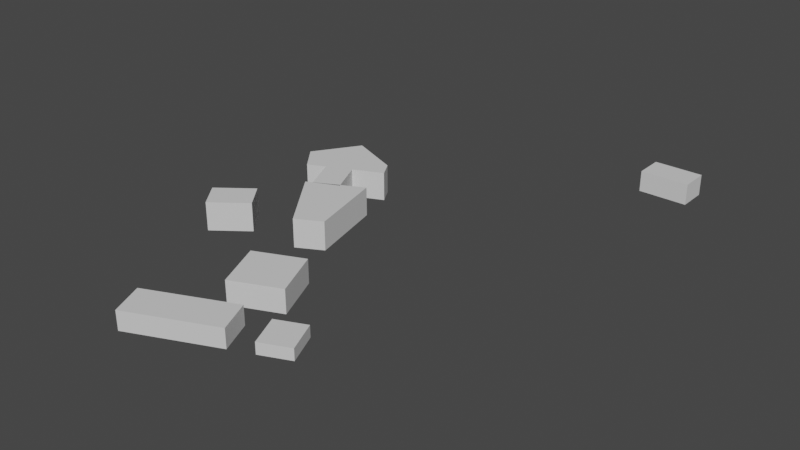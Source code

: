 # Source: map_FHNW.blend  (saved by Blender 2.93.21; exported with 4.5.12 LTS)
import bpy
from mathutils import Matrix  # noqa: F401  (used for matrix-valued properties, if any)

bpy.ops.wm.read_factory_settings(use_empty=True)
scene = bpy.context.scene
scene.name = 'Scene'

# ---- collections
col_collection = bpy.data.collections.new('Collection'); scene.collection.children.link(col_collection)
col_buildings_fhnw_svg = bpy.data.collections.new('buildings_FHNW.svg'); scene.collection.children.link(col_buildings_fhnw_svg)

# ---- materials (node trees are filled in below, after node groups)
mat_svgmat = bpy.data.materials.new('SVGMat')
mat_svgmat.use_transparent_shadow = False
mat_svgmat.diffuse_color = (0.6939, 0.6939, 0.6939, 1.0)
mat_svgmat_001 = bpy.data.materials.new('SVGMat.001')
mat_svgmat_001.use_transparent_shadow = False
mat_svgmat_001.diffuse_color = (0.6939, 0.6939, 0.6939, 1.0)
mat_svgmat_002 = bpy.data.materials.new('SVGMat.002')
mat_svgmat_002.use_transparent_shadow = False
mat_svgmat_002.diffuse_color = (0.6939, 0.6939, 0.6939, 1.0)
mat_svgmat_003 = bpy.data.materials.new('SVGMat.003')
mat_svgmat_003.use_transparent_shadow = False
mat_svgmat_003.diffuse_color = (0.6939, 0.6939, 0.6939, 1.0)
mat_svgmat_004 = bpy.data.materials.new('SVGMat.004')
mat_svgmat_004.use_transparent_shadow = False
mat_svgmat_004.diffuse_color = (0.6939, 0.6939, 0.6939, 1.0)
mat_svgmat_005 = bpy.data.materials.new('SVGMat.005')
mat_svgmat_005.use_transparent_shadow = False
mat_svgmat_005.diffuse_color = (0.6939, 0.6939, 0.6939, 1.0)
mat_svgmat_012 = bpy.data.materials.new('SVGMat.012')
mat_svgmat_012.use_transparent_shadow = False
mat_svgmat_012.diffuse_color = (0.6939, 0.6939, 0.6939, 1.0)

# ---- material node trees

# ---- world
world_world = bpy.data.worlds.new('World'); scene.world = world_world
world_world.use_nodes = True; world_world.node_tree.nodes.clear()
_N = world_world.node_tree.nodes; _L = world_world.node_tree.links
n0 = _N.new('ShaderNodeOutputWorld'); n0.name = 'World Output'; n0.location = (300, 300)
n1 = _N.new('ShaderNodeBackground'); n1.name = 'Background'; n1.location = (10, 300)
n1.inputs[0].default_value = (0.05088, 0.05088, 0.05088, 1.0)
_L.new(n1.outputs[0], n0.inputs[0])
n0.is_active_output = True
world_world.color = (0.05088, 0.05088, 0.05088)
world_world.use_sun_shadow = False
world_world.sun_shadow_jitter_overblur = 0.0

# ---- meshes
me_curve = bpy.data.meshes.new('Curve')
me_curve.from_pydata([(0.0, 91.87, 0.0), (16.72, 104.6, 0.0), (26.11, 92.17, 0.0), (9.391, 79.5, 0.0), (0.0, 91.87, 14.27), (16.72, 104.6, 14.27), (26.11, 92.17, 14.27), (9.391, 79.5, 14.27)], [], [(0, 1, 2), (0, 2, 3), (4, 6, 5), (4, 7, 6), (3, 2, 6, 7), (2, 1, 5, 6), (1, 0, 4, 5), (0, 3, 7, 4)])
_uv = me_curve.uv_layers.new(name='UVMap')
_uv.uv.foreach_set('vector', [0.0, 0.0, 0.3333, 0.0, 0.6667, 0.0, 0.0, 0.0, 0.6667, 0.0, 1.0, 0.0, 0.0, 0.0, 0.6667, 0.0, 0.3333, 0.0, 0.0, 0.0, 1.0, 0.0, 0.6667, 0.0, 1.0, 0.0, 0.6667, 0.0, 0.6667, 0.0, 1.0, 0.0, 0.6667, 0.0, 0.3333, 0.0, 0.3333, 0.0, 0.6667, 0.0, 0.3333, 0.0, 0.0, 0.0, 0.0, 0.0, 0.3333, 0.0, 0.0, 0.0, 1.0, 0.0, 1.0, 0.0, 0.0, 0.0])
me_curve.materials.append(mat_svgmat)
me_curve.use_remesh_fix_poles = True
me_curve.use_remesh_preserve_attributes = False
me_curve.update()
me_curve_001 = bpy.data.meshes.new('Curve.001')
me_curve_001.from_pydata([(54.8, 64.1, 0.0), (78.39, 74.31, 0.0), (88.6, 50.72, 0.0), (65.01, 40.51, 0.0), (54.8, 64.1, 11.64), (78.39, 74.31, 11.64), (88.6, 50.72, 11.64), (65.01, 40.51, 11.64)], [], [(0, 1, 2), (3, 0, 2), (4, 6, 5), (7, 6, 4), (2, 1, 5, 6), (1, 0, 4, 5), (0, 3, 7, 4), (3, 2, 6, 7)])
_uv = me_curve_001.uv_layers.new(name='UVMap')
_uv.uv.foreach_set('vector', [0.0, 0.0, 0.3333, 0.0, 0.6667, 0.0, 1.0, 0.0, 0.0, 0.0, 0.6667, 0.0, 0.0, 0.0, 0.6667, 0.0, 0.3333, 0.0, 1.0, 0.0, 0.6667, 0.0, 0.0, 0.0, 0.6667, 0.0, 0.3333, 0.0, 0.3333, 0.0, 0.6667, 0.0, 0.3333, 0.0, 0.0, 0.0, 0.0, 0.0, 0.3333, 0.0, 0.0, 0.0, 1.0, 0.0, 1.0, 0.0, 0.0, 0.0, 1.0, 0.0, 0.6667, 0.0, 0.6667, 0.0, 1.0, 0.0])
me_curve_001.materials.append(mat_svgmat_001)
me_curve_001.use_remesh_fix_poles = True
me_curve_001.use_remesh_preserve_attributes = False
me_curve_001.update()
me_curve_002 = bpy.data.meshes.new('Curve.002')
me_curve_002.from_pydata([(93.48, 38.46, 0.0), (107.8, 44.66, 0.0), (114.5, 29.19, 0.0), (100.2, 22.98, 0.0), (93.48, 38.46, 5.672), (107.8, 44.66, 5.672), (114.5, 29.19, 5.672), (100.2, 22.98, 5.672)], [], [(0, 1, 2), (3, 0, 2), (4, 6, 5), (7, 6, 4), (0, 3, 7, 4), (3, 2, 6, 7), (2, 1, 5, 6), (1, 0, 4, 5)])
_uv = me_curve_002.uv_layers.new(name='UVMap')
_uv.uv.foreach_set('vector', [0.0, 0.0, 0.3333, 0.0, 0.6667, 0.0, 1.0, 0.0, 0.0, 0.0, 0.6667, 0.0, 0.0, 0.0, 0.6667, 0.0, 0.3333, 0.0, 1.0, 0.0, 0.6667, 0.0, 0.0, 0.0, 0.0, 0.0, 1.0, 0.0, 1.0, 0.0, 0.0, 0.0, 1.0, 0.0, 0.6667, 0.0, 0.6667, 0.0, 1.0, 0.0, 0.6667, 0.0, 0.3333, 0.0, 0.3333, 0.0, 0.6667, 0.0, 0.3333, 0.0, 0.0, 0.0, 0.0, 0.0, 0.3333, 0.0])
me_curve_002.materials.append(mat_svgmat_002)
me_curve_002.use_remesh_fix_poles = True
me_curve_002.use_remesh_preserve_attributes = False
me_curve_002.update()
me_curve_003 = bpy.data.meshes.new('Curve.003')
me_curve_003.from_pydata([(39.96, 16.28, 0.0), (82.04, 34.48, 0.0), (89.01, 18.38, 0.0), (46.93, 0.171, 0.0), (39.96, 16.28, 9.458), (82.04, 34.48, 9.458), (89.01, 18.38, 9.458), (46.93, 0.171, 9.458)], [], [(0, 1, 2), (0, 2, 3), (4, 6, 5), (4, 7, 6), (3, 2, 6, 7), (2, 1, 5, 6), (1, 0, 4, 5), (0, 3, 7, 4)])
_uv = me_curve_003.uv_layers.new(name='UVMap')
_uv.uv.foreach_set('vector', [0.0, 0.0, 0.3333, 0.0, 0.6667, 0.0, 0.0, 0.0, 0.6667, 0.0, 1.0, 0.0, 0.0, 0.0, 0.6667, 0.0, 0.3333, 0.0, 0.0, 0.0, 1.0, 0.0, 0.6667, 0.0, 1.0, 0.0, 0.6667, 0.0, 0.6667, 0.0, 1.0, 0.0, 0.6667, 0.0, 0.3333, 0.0, 0.3333, 0.0, 0.6667, 0.0, 0.3333, 0.0, 0.0, 0.0, 0.0, 0.0, 0.3333, 0.0, 0.0, 0.0, 1.0, 0.0, 1.0, 0.0, 0.0, 0.0])
me_curve_003.materials.append(mat_svgmat_003)
me_curve_003.use_remesh_fix_poles = True
me_curve_003.use_remesh_preserve_attributes = False
me_curve_003.update()
me_curve_004 = bpy.data.meshes.new('Curve.004')
me_curve_004.from_pydata([(33.69, 127.0, 0.0), (28.48, 124.3, 0.0), (51.25, 92.98, 0.0), (63.83, 99.75, 0.0), (54.89, 137.7, 0.0), (44.8, 132.6, 0.0), (35.16, 127.7, 14.27), (35.16, 127.7, 0.0), (33.69, 127.0, 14.27), (28.48, 124.3, 14.27), (51.25, 92.98, 14.27), (63.83, 99.75, 14.27), (54.89, 137.7, 14.27), (44.8, 132.6, 14.27), (20.31, 173.7, 0.0), (5.641, 151.5, 0.0), (15.31, 139.1, 0.0), (24.02, 143.1, 0.0), (36.1, 148.6, 0.0), (50.6, 155.2, 0.0), (46.1, 163.1, 0.0), (20.31, 173.7, 14.27), (5.641, 151.5, 14.27), (15.31, 139.1, 14.27), (24.02, 143.1, 14.27), (36.1, 148.6, 14.27), (50.6, 155.2, 14.27), (46.1, 163.1, 14.27), (24.02, 143.1, 2.854), (36.1, 148.6, 2.854), (31.8, 125.9, 14.27), (43.89, 131.4, 14.27), (31.8, 125.9, 2.854), (43.89, 131.4, 2.854)], [], [(5, 4, 3), (5, 3, 7), (1, 0, 3), (2, 1, 3), (13, 11, 12), (6, 11, 13), (8, 11, 6), (9, 11, 8), (10, 11, 9), (1, 2, 10, 9), (3, 0, 7), (0, 1, 9, 8), (13, 5, 7, 0, 8, 6), (3, 4, 12, 11), (4, 5, 13, 12), (2, 3, 11, 10), (15, 14, 20), (15, 20, 19), (15, 19, 18), (16, 15, 17), (17, 15, 18), (28, 29, 33, 32), (22, 27, 21), (22, 26, 27), (22, 25, 26), (23, 24, 22), (24, 25, 22), (14, 15, 22, 21), (15, 16, 23, 22), (19, 20, 27, 26), (16, 17, 28, 24, 23), (20, 14, 21, 27), (18, 19, 26, 25, 29), (17, 18, 29, 28), (32, 33, 31, 30), (24, 28, 32, 30), (25, 24, 30, 31), (29, 25, 31, 33)])
me_curve_004.polygons.foreach_set('material_index', [0, 0, 0, 0, 0, 0, 0, 0, 0, 0, 0, 0, 0, 0, 0, 0, 1, 1, 1, 1, 1, 1, 1, 1, 1, 1, 1, 1, 1, 1, 1, 1, 1, 1, 1, 1, 1, 1])
_uv = me_curve_004.uv_layers.new(name='UVMap')
_uv.uv.foreach_set('vector', [1.0, 0.0, 0.8571, 0.0, 0.7143, 0.0, 1.0, 0.0, 0.7143, 0.0, 0.2256, 0.0, 0.4286, 0.0, 0.2857, 0.0, 0.7143, 0.0, 0.5714, 0.0, 0.4286, 0.0, 0.7143, 0.0, 1.0, 0.0, 0.7143, 0.0, 0.8571, 0.0, 0.2256, 0.0, 0.7143, 0.0, 1.0, 0.0, 0.2857, 0.0, 0.7143, 0.0, 0.2256, 0.0, 0.4286, 0.0, 0.7143, 0.0, 0.2857, 0.0, 0.5714, 0.0, 0.7143, 0.0, 0.4286, 0.0, 0.4286, 0.0, 0.5714, 0.0, 0.5714, 0.0, 0.4286, 0.0, 0.7143, 0.0, 0.2857, 0.0, 0.2256, 0.0, 0.2857, 0.0, 0.4286, 0.0, 0.4286, 0.0, 0.2857, 0.0, 1.0, 0.0, 1.0, 0.0, 0.2256, 0.0, 0.2857, 0.0, 0.2857, 0.0, 0.2256, 0.0, 0.7143, 0.0, 0.8571, 0.0, 0.8571, 0.0, 0.7143, 0.0, 0.8571, 0.0, 1.0, 0.0, 1.0, 0.0, 0.8571, 0.0, 0.5714, 0.0, 0.7143, 0.0, 0.7143, 0.0, 0.5714, 0.0, 0.125, 0.0, 0.0, 0.0, 1.0, 0.0, 0.125, 0.0, 1.0, 0.0, 0.875, 0.0, 0.125, 0.0, 0.875, 0.0, 0.75, 0.0, 0.25, 0.0, 0.125, 0.0, 0.375, 0.0, 0.375, 0.0, 0.125, 0.0, 0.75, 0.0, 0.375, 0.0, 0.75, 0.0, 0.75, 0.0, 0.375, 0.0, 0.125, 0.0, 1.0, 0.0, 0.0, 0.0, 0.125, 0.0, 0.875, 0.0, 1.0, 0.0, 0.125, 0.0, 0.75, 0.0, 0.875, 0.0, 0.25, 0.0, 0.375, 0.0, 0.125, 0.0, 0.375, 0.0, 0.75, 0.0, 0.125, 0.0, 0.0, 0.0, 0.125, 0.0, 0.125, 0.0, 0.0, 0.0, 0.125, 0.0, 0.25, 0.0, 0.25, 0.0, 0.125, 0.0, 0.875, 0.0, 1.0, 0.0, 1.0, 0.0, 0.875, 0.0, 0.25, 0.0, 0.375, 0.0, 0.375, 0.0, 0.375, 0.0, 0.25, 0.0, 1.0, 0.0, 0.0, 0.0, 0.0, 0.0, 1.0, 0.0, 0.75, 0.0, 0.875, 0.0, 0.875, 0.0, 0.75, 0.0, 0.75, 0.0, 0.375, 0.0, 0.75, 0.0, 0.75, 0.0, 0.375, 0.0, 0.375, 0.0, 0.75, 0.0, 0.75, 0.0, 0.375, 0.0, 0.375, 0.0, 0.375, 0.0, 0.375, 0.0, 0.375, 0.0, 0.75, 0.0, 0.375, 0.0, 0.375, 0.0, 0.75, 0.0, 0.75, 0.0, 0.75, 0.0, 0.75, 0.0, 0.75, 0.0])
me_curve_004.materials.append(mat_svgmat_004)
me_curve_004.materials.append(mat_svgmat_005)
me_curve_004.use_remesh_fix_poles = True
me_curve_004.use_remesh_preserve_attributes = False
me_curve_004.update()
me_curve_012 = bpy.data.meshes.new('Curve.012')
me_curve_012.from_pydata([(140.2, 258.1, 0.0), (164.7, 258.1, 0.0), (164.7, 243.6, 0.0), (140.2, 243.6, 0.0), (140.2, 258.1, 10.55), (164.7, 258.1, 10.55), (164.7, 243.6, 10.55), (140.2, 243.6, 10.55)], [], [(3, 0, 1), (3, 1, 2), (7, 5, 4), (7, 6, 5), (2, 1, 5, 6), (1, 0, 4, 5), (0, 3, 7, 4), (3, 2, 6, 7)])
_uv = me_curve_012.uv_layers.new(name='UVMap')
_uv.uv.foreach_set('vector', [1.0, 0.0, 0.0, 0.0, 0.3333, 0.0, 1.0, 0.0, 0.3333, 0.0, 0.6667, 0.0, 1.0, 0.0, 0.3333, 0.0, 0.0, 0.0, 1.0, 0.0, 0.6667, 0.0, 0.3333, 0.0, 0.6667, 0.0, 0.3333, 0.0, 0.3333, 0.0, 0.6667, 0.0, 0.3333, 0.0, 0.0, 0.0, 0.0, 0.0, 0.3333, 0.0, 0.0, 0.0, 1.0, 0.0, 1.0, 0.0, 0.0, 0.0, 1.0, 0.0, 0.6667, 0.0, 0.6667, 0.0, 1.0, 0.0])
me_curve_012.materials.append(mat_svgmat_012)
me_curve_012.use_remesh_fix_poles = True
me_curve_012.use_remesh_preserve_attributes = False
me_curve_012.update()

# ---- objects
ob_empty = bpy.data.objects.new('Empty', None)
ob_curve = bpy.data.objects.new('Curve', me_curve)
ob_curve_001 = bpy.data.objects.new('Curve.001', me_curve_001)
ob_curve_002 = bpy.data.objects.new('Curve.002', me_curve_002)
ob_curve_003 = bpy.data.objects.new('Curve.003', me_curve_003)
ob_curve_004 = bpy.data.objects.new('Curve.004', me_curve_004)
ob_curve_011 = bpy.data.objects.new('Curve.011', me_curve_012)

# ---- transforms, parenting, visibility, modifiers, constraints
ob_empty.location = (16.67, 593.4, 0.0)
ob_empty.scale = (3.0, 3.0, 1.0)
ob_empty.empty_display_type = 'IMAGE'
ob_empty.empty_display_size = 327.3
ob_empty.empty_image_offset = (-0.2291, -0.7709)
ob_curve.location = (-2.656, -3.664, -2.98e-08)
ob_curve.scale = (3.0, 3.0, 3.0)
ob_curve_001.location = (-2.656, -3.664, -2.98e-08)
ob_curve_001.scale = (3.0, 3.0, 3.0)
ob_curve_002.location = (-2.656, -3.664, -2.98e-08)
ob_curve_002.scale = (3.0, 3.0, 3.0)
ob_curve_003.location = (-2.656, -3.664, -2.98e-08)
ob_curve_003.scale = (3.0, 3.0, 3.0)
ob_curve_004.location = (-2.656, -3.664, -2.98e-08)
ob_curve_004.scale = (3.0, 3.0, 3.0)
ob_curve_011.location = (-2.883, -4.085, 0.0)
ob_curve_011.scale = (3.0, 3.0, 3.0)

# ---- collection membership
col_collection.objects.link(ob_empty)
col_buildings_fhnw_svg.objects.link(ob_curve)
col_buildings_fhnw_svg.objects.link(ob_curve_001)
col_buildings_fhnw_svg.objects.link(ob_curve_002)
col_buildings_fhnw_svg.objects.link(ob_curve_003)
col_buildings_fhnw_svg.objects.link(ob_curve_004)
col_buildings_fhnw_svg.objects.link(ob_curve_011)

# ---- scene / render settings (as saved in the file)
scene.frame_start = 1; scene.frame_end = 250; scene.frame_set(1)
scene.render.engine = 'BLENDER_EEVEE_NEXT'
scene.cycles.use_denoising = False
scene.cycles.samples = 128
scene.cycles.sampling_pattern = 'TABULATED_SOBOL'
scene.cycles.use_adaptive_sampling = False
scene.cycles.use_light_tree = False
scene.view_settings.view_transform = 'Filmic'
bpy.context.view_layer.update()

# ---- added for rendering (the .blend has no active camera and no usable light): camera, sun
cam_auto = bpy.data.cameras.new('AutoCamera')
cam_auto.lens = 50.0
cam_auto.sensor_width = 36.0
cam_auto.clip_end = 14918.5
ob_auto_camera = bpy.data.objects.new('AutoCamera', cam_auto)
scene.collection.objects.link(ob_auto_camera)
ob_auto_camera.location = (1094.37, -636.47, 701.455)
ob_auto_camera.rotation_euler = (1.09748, -7.21219e-08, 0.694738)
scene.camera = ob_auto_camera
light_auto_sun = bpy.data.lights.new('AutoSun', 'SUN')
light_auto_sun.energy = 3.0
light_auto_sun.angle = 0.0523599
ob_auto_sun = bpy.data.objects.new('AutoSun', light_auto_sun)
scene.collection.objects.link(ob_auto_sun)
ob_auto_sun.rotation_euler = (0.872665, 0.174533, 0.523599)
bpy.context.view_layer.update()
